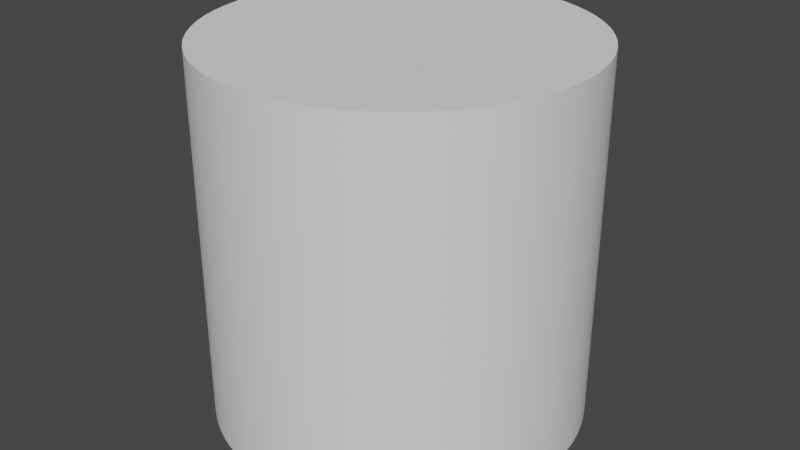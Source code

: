 # Source: cylinder.blend  (saved by Blender 3.4.6; exported with 4.5.12 LTS)
import bpy
from mathutils import Matrix  # noqa: F401  (used for matrix-valued properties, if any)

bpy.ops.wm.read_factory_settings(use_empty=True)
scene = bpy.context.scene
scene.name = 'Scene'

# ---- collections
col_collection = bpy.data.collections.new('Collection'); scene.collection.children.link(col_collection)

# ---- node groups
ng_auto_smooth = bpy.data.node_groups.new('Auto Smooth', 'GeometryNodeTree')
_s = ng_auto_smooth.interface.new_socket(name='Geometry', in_out='OUTPUT', socket_type='NodeSocketGeometry')
_s = ng_auto_smooth.interface.new_socket(name='Geometry', in_out='INPUT', socket_type='NodeSocketGeometry')
_s = ng_auto_smooth.interface.new_socket(name='Angle', in_out='INPUT', socket_type='NodeSocketFloat')
_s.subtype = 'ANGLE'
_s.min_value = 0.0
_s.max_value = 3.142
ng_auto_smooth.is_modifier = True
_N = ng_auto_smooth.nodes; _L = ng_auto_smooth.links
n0 = _N.new('NodeGroupOutput'); n0.name = 'Group Output'; n0.location = (480, -100)
n1 = _N.new('NodeGroupInput'); n1.name = 'Group Input'; n1.location = (-420, -300)
n2 = _N.new('NodeGroupInput'); n2.name = 'Group Input.001'; n2.location = (-60, -100)
n3 = _N.new('GeometryNodeSetShadeSmooth'); n3.name = 'Set Shade Smooth'; n3.location = (120, -100)
n3.domain = 'EDGE'
n4 = _N.new('GeometryNodeSetShadeSmooth'); n4.name = 'Set Shade Smooth.001'; n4.location = (300, -100)
n5 = _N.new('GeometryNodeInputMeshEdgeAngle'); n5.name = 'Edge Angle'; n5.location = (-420, -220)
n6 = _N.new('GeometryNodeInputEdgeSmooth'); n6.name = 'Is Edge Smooth'; n6.location = (-60, -160)
n7 = _N.new('GeometryNodeInputShadeSmooth'); n7.name = 'Is Face Smooth'; n7.location = (-240, -340)
n8 = _N.new('FunctionNodeBooleanMath'); n8.name = 'Boolean Math'; n8.location = (-60, -220)
n9 = _N.new('FunctionNodeCompare'); n9.name = 'Compare'; n9.location = (-240, -180)
n9.operation = 'LESS_EQUAL'
_L.new(n5.outputs[0], n9.inputs[0])
_L.new(n4.outputs[0], n0.inputs[0])
_L.new(n1.outputs[1], n9.inputs[1])
_L.new(n9.outputs[0], n8.inputs[0])
_L.new(n7.outputs[0], n8.inputs[1])
_L.new(n2.outputs[0], n3.inputs[0])
_L.new(n6.outputs[0], n3.inputs[1])
_L.new(n3.outputs[0], n4.inputs[0])
_L.new(n8.outputs[0], n3.inputs[2])
n0.is_active_output = True

# ---- world
world_world = bpy.data.worlds.new('World'); scene.world = world_world
world_world.use_nodes = True; world_world.node_tree.nodes.clear()
_N = world_world.node_tree.nodes; _L = world_world.node_tree.links
n0 = _N.new('ShaderNodeOutputWorld'); n0.name = 'World Output'; n0.location = (300, 300)
n1 = _N.new('ShaderNodeBackground'); n1.name = 'Background'; n1.location = (10, 300)
n1.inputs[0].default_value = (0.05088, 0.05088, 0.05088, 1.0)
_L.new(n1.outputs[0], n0.inputs[0])
n0.is_active_output = True
world_world.color = (0.05088, 0.05088, 0.05088)
world_world.use_sun_shadow = False
world_world.sun_shadow_jitter_overblur = 0.0

# ---- meshes
me_cylinder = bpy.data.meshes.new('Cylinder')
me_cylinder.from_pydata([(0.0, -2.186e-08, -0.5), (0.0, 1.0, -0.5), (0.04901, -2.175e-08, -0.4976), (0.04901, 1.0, -0.4976), (0.09755, -2.144e-08, -0.4904), (0.09755, 1.0, -0.4904), (0.1451, -2.091e-08, -0.4785), (0.1451, 1.0, -0.4785), (0.1913, -2.019e-08, -0.4619), (0.1913, 1.0, -0.4619), (0.2357, -1.928e-08, -0.441), (0.2357, 1.0, -0.441), (0.2778, -1.817e-08, -0.4157), (0.2778, 1.0, -0.4157), (0.3172, -1.689e-08, -0.3865), (0.3172, 1.0, -0.3865), (0.3536, -1.545e-08, -0.3536), (0.3536, 1.0, -0.3536), (0.3865, -1.387e-08, -0.3172), (0.3865, 1.0, -0.3172), (0.4157, -1.214e-08, -0.2778), (0.4157, 1.0, -0.2778), (0.441, -1.03e-08, -0.2357), (0.441, 1.0, -0.2357), (0.4619, -8.364e-09, -0.1913), (0.4619, 1.0, -0.1913), (0.4785, -6.344e-09, -0.1451), (0.4785, 1.0, -0.1451), (0.4904, -4.264e-09, -0.09755), (0.4904, 1.0, -0.09755), (0.4976, -2.142e-09, -0.04901), (0.4976, 1.0, -0.04901), (0.5, 0.0, 0.0), (0.5, 1.0, -4.371e-08), (0.4976, 2.142e-09, 0.04901), (0.4976, 1.0, 0.04901), (0.4904, 4.264e-09, 0.09755), (0.4904, 1.0, 0.09755), (0.4785, 6.344e-09, 0.1451), (0.4785, 1.0, 0.1451), (0.4619, 8.364e-09, 0.1913), (0.4619, 1.0, 0.1913), (0.441, 1.03e-08, 0.2357), (0.441, 1.0, 0.2357), (0.4157, 1.214e-08, 0.2778), (0.4157, 1.0, 0.2778), (0.3865, 1.387e-08, 0.3172), (0.3865, 1.0, 0.3172), (0.3536, 1.545e-08, 0.3536), (0.3536, 1.0, 0.3536), (0.3172, 1.689e-08, 0.3865), (0.3172, 1.0, 0.3865), (0.2778, 1.817e-08, 0.4157), (0.2778, 1.0, 0.4157), (0.2357, 1.928e-08, 0.441), (0.2357, 1.0, 0.441), (0.1913, 2.019e-08, 0.4619), (0.1913, 1.0, 0.4619), (0.1451, 2.091e-08, 0.4785), (0.1451, 1.0, 0.4785), (0.09755, 2.144e-08, 0.4904), (0.09755, 1.0, 0.4904), (0.04901, 2.175e-08, 0.4976), (0.04901, 1.0, 0.4976), (0.0, 2.186e-08, 0.5), (0.0, 1.0, 0.5), (-0.04901, 2.175e-08, 0.4976), (-0.04901, 1.0, 0.4976), (-0.09755, 2.144e-08, 0.4904), (-0.09755, 1.0, 0.4904), (-0.1451, 2.091e-08, 0.4785), (-0.1451, 1.0, 0.4785), (-0.1913, 2.019e-08, 0.4619), (-0.1913, 1.0, 0.4619), (-0.2357, 1.928e-08, 0.441), (-0.2357, 1.0, 0.441), (-0.2778, 1.817e-08, 0.4157), (-0.2778, 1.0, 0.4157), (-0.3172, 1.689e-08, 0.3865), (-0.3172, 1.0, 0.3865), (-0.3536, 1.545e-08, 0.3536), (-0.3536, 1.0, 0.3536), (-0.3865, 1.387e-08, 0.3172), (-0.3865, 1.0, 0.3172), (-0.4157, 1.214e-08, 0.2778), (-0.4157, 1.0, 0.2778), (-0.441, 1.03e-08, 0.2357), (-0.441, 1.0, 0.2357), (-0.4619, 8.364e-09, 0.1913), (-0.4619, 1.0, 0.1913), (-0.4785, 6.344e-09, 0.1451), (-0.4785, 1.0, 0.1451), (-0.4904, 4.264e-09, 0.09755), (-0.4904, 1.0, 0.09755), (-0.4976, 2.142e-09, 0.04901), (-0.4976, 1.0, 0.04901), (-0.5, 0.0, 0.0), (-0.5, 1.0, -4.371e-08), (-0.4976, -2.142e-09, -0.04901), (-0.4976, 1.0, -0.04901), (-0.4904, -4.264e-09, -0.09755), (-0.4904, 1.0, -0.09755), (-0.4785, -6.344e-09, -0.1451), (-0.4785, 1.0, -0.1451), (-0.4619, -8.364e-09, -0.1913), (-0.4619, 1.0, -0.1913), (-0.441, -1.03e-08, -0.2357), (-0.441, 1.0, -0.2357), (-0.4157, -1.214e-08, -0.2778), (-0.4157, 1.0, -0.2778), (-0.3865, -1.387e-08, -0.3172), (-0.3865, 1.0, -0.3172), (-0.3536, -1.545e-08, -0.3536), (-0.3536, 1.0, -0.3536), (-0.3172, -1.689e-08, -0.3865), (-0.3172, 1.0, -0.3865), (-0.2778, -1.817e-08, -0.4157), (-0.2778, 1.0, -0.4157), (-0.2357, -1.928e-08, -0.441), (-0.2357, 1.0, -0.441), (-0.1913, -2.019e-08, -0.4619), (-0.1913, 1.0, -0.4619), (-0.1451, -2.091e-08, -0.4785), (-0.1451, 1.0, -0.4785), (-0.09755, -2.144e-08, -0.4904), (-0.09755, 1.0, -0.4904), (-0.04901, -2.175e-08, -0.4976), (-0.04901, 1.0, -0.4976)], [], [(0, 1, 3, 2), (2, 3, 5, 4), (4, 5, 7, 6), (6, 7, 9, 8), (8, 9, 11, 10), (10, 11, 13, 12), (12, 13, 15, 14), (14, 15, 17, 16), (16, 17, 19, 18), (18, 19, 21, 20), (20, 21, 23, 22), (22, 23, 25, 24), (24, 25, 27, 26), (26, 27, 29, 28), (28, 29, 31, 30), (30, 31, 33, 32), (32, 33, 35, 34), (34, 35, 37, 36), (36, 37, 39, 38), (38, 39, 41, 40), (40, 41, 43, 42), (42, 43, 45, 44), (44, 45, 47, 46), (46, 47, 49, 48), (48, 49, 51, 50), (50, 51, 53, 52), (52, 53, 55, 54), (54, 55, 57, 56), (56, 57, 59, 58), (58, 59, 61, 60), (60, 61, 63, 62), (62, 63, 65, 64), (64, 65, 67, 66), (66, 67, 69, 68), (68, 69, 71, 70), (70, 71, 73, 72), (72, 73, 75, 74), (74, 75, 77, 76), (76, 77, 79, 78), (78, 79, 81, 80), (80, 81, 83, 82), (82, 83, 85, 84), (84, 85, 87, 86), (86, 87, 89, 88), (88, 89, 91, 90), (90, 91, 93, 92), (92, 93, 95, 94), (94, 95, 97, 96), (96, 97, 99, 98), (98, 99, 101, 100), (100, 101, 103, 102), (102, 103, 105, 104), (104, 105, 107, 106), (106, 107, 109, 108), (108, 109, 111, 110), (110, 111, 113, 112), (112, 113, 115, 114), (114, 115, 117, 116), (116, 117, 119, 118), (118, 119, 121, 120), (120, 121, 123, 122), (122, 123, 125, 124), (3, 1, 127, 125, 123, 121, 119, 117, 115, 113, 111, 109, 107, 105, 103, 101, 99, 97, 95, 93, 91, 89, 87, 85, 83, 81, 79, 77, 75, 73, 71, 69, 67, 65, 63, 61, 59, 57, 55, 53, 51, 49, 47, 45, 43, 41, 39, 37, 35, 33, 31, 29, 27, 25, 23, 21, 19, 17, 15, 13, 11, 9, 7, 5), (124, 125, 127, 126), (126, 127, 1, 0), (0, 2, 4, 6, 8, 10, 12, 14, 16, 18, 20, 22, 24, 26, 28, 30, 32, 34, 36, 38, 40, 42, 44, 46, 48, 50, 52, 54, 56, 58, 60, 62, 64, 66, 68, 70, 72, 74, 76, 78, 80, 82, 84, 86, 88, 90, 92, 94, 96, 98, 100, 102, 104, 106, 108, 110, 112, 114, 116, 118, 120, 122, 124, 126)])
me_cylinder.polygons.foreach_set('use_smooth', [True] * 66)
_uv = me_cylinder.uv_layers.new(name='UVMap')
_uv.uv.foreach_set('vector', [1.0, 0.5, 1.0, 1.0, 0.9844, 1.0, 0.9844, 0.5, 0.9844, 0.5, 0.9844, 1.0, 0.9688, 1.0, 0.9688, 0.5, 0.9688, 0.5, 0.9688, 1.0, 0.9531, 1.0, 0.9531, 0.5, 0.9531, 0.5, 0.9531, 1.0, 0.9375, 1.0, 0.9375, 0.5, 0.9375, 0.5, 0.9375, 1.0, 0.9219, 1.0, 0.9219, 0.5, 0.9219, 0.5, 0.9219, 1.0, 0.9062, 1.0, 0.9062, 0.5, 0.9062, 0.5, 0.9062, 1.0, 0.8906, 1.0, 0.8906, 0.5, 0.8906, 0.5, 0.8906, 1.0, 0.875, 1.0, 0.875, 0.5, 0.875, 0.5, 0.875, 1.0, 0.8594, 1.0, 0.8594, 0.5, 0.8594, 0.5, 0.8594, 1.0, 0.8438, 1.0, 0.8438, 0.5, 0.8438, 0.5, 0.8438, 1.0, 0.8281, 1.0, 0.8281, 0.5, 0.8281, 0.5, 0.8281, 1.0, 0.8125, 1.0, 0.8125, 0.5, 0.8125, 0.5, 0.8125, 1.0, 0.7969, 1.0, 0.7969, 0.5, 0.7969, 0.5, 0.7969, 1.0, 0.7812, 1.0, 0.7812, 0.5, 0.7812, 0.5, 0.7812, 1.0, 0.7656, 1.0, 0.7656, 0.5, 0.7656, 0.5, 0.7656, 1.0, 0.75, 1.0, 0.75, 0.5, 0.75, 0.5, 0.75, 1.0, 0.7344, 1.0, 0.7344, 0.5, 0.7344, 0.5, 0.7344, 1.0, 0.7188, 1.0, 0.7188, 0.5, 0.7188, 0.5, 0.7188, 1.0, 0.7031, 1.0, 0.7031, 0.5, 0.7031, 0.5, 0.7031, 1.0, 0.6875, 1.0, 0.6875, 0.5, 0.6875, 0.5, 0.6875, 1.0, 0.6719, 1.0, 0.6719, 0.5, 0.6719, 0.5, 0.6719, 1.0, 0.6562, 1.0, 0.6562, 0.5, 0.6562, 0.5, 0.6562, 1.0, 0.6406, 1.0, 0.6406, 0.5, 0.6406, 0.5, 0.6406, 1.0, 0.625, 1.0, 0.625, 0.5, 0.625, 0.5, 0.625, 1.0, 0.6094, 1.0, 0.6094, 0.5, 0.6094, 0.5, 0.6094, 1.0, 0.5938, 1.0, 0.5938, 0.5, 0.5938, 0.5, 0.5938, 1.0, 0.5781, 1.0, 0.5781, 0.5, 0.5781, 0.5, 0.5781, 1.0, 0.5625, 1.0, 0.5625, 0.5, 0.5625, 0.5, 0.5625, 1.0, 0.5469, 1.0, 0.5469, 0.5, 0.5469, 0.5, 0.5469, 1.0, 0.5312, 1.0, 0.5312, 0.5, 0.5312, 0.5, 0.5312, 1.0, 0.5156, 1.0, 0.5156, 0.5, 0.5156, 0.5, 0.5156, 1.0, 0.5, 1.0, 0.5, 0.5, 0.5, 0.5, 0.5, 1.0, 0.4844, 1.0, 0.4844, 0.5, 0.4844, 0.5, 0.4844, 1.0, 0.4688, 1.0, 0.4688, 0.5, 0.4688, 0.5, 0.4688, 1.0, 0.4531, 1.0, 0.4531, 0.5, 0.4531, 0.5, 0.4531, 1.0, 0.4375, 1.0, 0.4375, 0.5, 0.4375, 0.5, 0.4375, 1.0, 0.4219, 1.0, 0.4219, 0.5, 0.4219, 0.5, 0.4219, 1.0, 0.4062, 1.0, 0.4062, 0.5, 0.4062, 0.5, 0.4062, 1.0, 0.3906, 1.0, 0.3906, 0.5, 0.3906, 0.5, 0.3906, 1.0, 0.375, 1.0, 0.375, 0.5, 0.375, 0.5, 0.375, 1.0, 0.3594, 1.0, 0.3594, 0.5, 0.3594, 0.5, 0.3594, 1.0, 0.3438, 1.0, 0.3438, 0.5, 0.3438, 0.5, 0.3438, 1.0, 0.3281, 1.0, 0.3281, 0.5, 0.3281, 0.5, 0.3281, 1.0, 0.3125, 1.0, 0.3125, 0.5, 0.3125, 0.5, 0.3125, 1.0, 0.2969, 1.0, 0.2969, 0.5, 0.2969, 0.5, 0.2969, 1.0, 0.2812, 1.0, 0.2812, 0.5, 0.2812, 0.5, 0.2812, 1.0, 0.2656, 1.0, 0.2656, 0.5, 0.2656, 0.5, 0.2656, 1.0, 0.25, 1.0, 0.25, 0.5, 0.25, 0.5, 0.25, 1.0, 0.2344, 1.0, 0.2344, 0.5, 0.2344, 0.5, 0.2344, 1.0, 0.2188, 1.0, 0.2188, 0.5, 0.2188, 0.5, 0.2188, 1.0, 0.2031, 1.0, 0.2031, 0.5, 0.2031, 0.5, 0.2031, 1.0, 0.1875, 1.0, 0.1875, 0.5, 0.1875, 0.5, 0.1875, 1.0, 0.1719, 1.0, 0.1719, 0.5, 0.1719, 0.5, 0.1719, 1.0, 0.1562, 1.0, 0.1562, 0.5, 0.1562, 0.5, 0.1562, 1.0, 0.1406, 1.0, 0.1406, 0.5, 0.1406, 0.5, 0.1406, 1.0, 0.125, 1.0, 0.125, 0.5, 0.125, 0.5, 0.125, 1.0, 0.1094, 1.0, 0.1094, 0.5, 0.1094, 0.5, 0.1094, 1.0, 0.09375, 1.0, 0.09375, 0.5, 0.09375, 0.5, 0.09375, 1.0, 0.07812, 1.0, 0.07812, 0.5, 0.07812, 0.5, 0.07812, 1.0, 0.0625, 1.0, 0.0625, 0.5, 0.0625, 0.5, 0.0625, 1.0, 0.04688, 1.0, 0.04688, 0.5, 0.04688, 0.5, 0.04688, 1.0, 0.03125, 1.0, 0.03125, 0.5, 0.2735, 0.4888, 0.25, 0.49, 0.2265, 0.4888, 0.2032, 0.4854, 0.1803, 0.4797, 0.1582, 0.4717, 0.1369, 0.4617, 0.1167, 0.4496, 0.09775, 0.4355, 0.08029, 0.4197, 0.06448, 0.4023, 0.05045, 0.3833, 0.03834, 0.3631, 0.02827, 0.3418, 0.02033, 0.3197, 0.01461, 0.2968, 0.01116, 0.2735, 0.01, 0.25, 0.01116, 0.2265, 0.01461, 0.2032, 0.02033, 0.1803, 0.02827, 0.1582, 0.03834, 0.1369, 0.05045, 0.1167, 0.06448, 0.09775, 0.08029, 0.08029, 0.09775, 0.06448, 0.1167, 0.05045, 0.1369, 0.03834, 0.1582, 0.02827, 0.1803, 0.02033, 0.2032, 0.01461, 0.2265, 0.01116, 0.25, 0.01, 0.2735, 0.01116, 0.2968, 0.01461, 0.3197, 0.02033, 0.3418, 0.02827, 0.3631, 0.03834, 0.3833, 0.05045, 0.4023, 0.06448, 0.4197, 0.08029, 0.4355, 0.09775, 0.4496, 0.1167, 0.4617, 0.1369, 0.4717, 0.1582, 0.4797, 0.1803, 0.4854, 0.2032, 0.4888, 0.2265, 0.49, 0.25, 0.4888, 0.2735, 0.4854, 0.2968, 0.4797, 0.3197, 0.4717, 0.3418, 0.4617, 0.3631, 0.4496, 0.3833, 0.4355, 0.4023, 0.4197, 0.4197, 0.4023, 0.4355, 0.3833, 0.4496, 0.3631, 0.4617, 0.3418, 0.4717, 0.3197, 0.4797, 0.2968, 0.4854, 0.03125, 0.5, 0.03125, 1.0, 0.01562, 1.0, 0.01562, 0.5, 0.01562, 0.5, 0.01562, 1.0, 0.0, 1.0, 0.0, 0.5, 0.75, 0.49, 0.7735, 0.4888, 0.7968, 0.4854, 0.8197, 0.4797, 0.8418, 0.4717, 0.8631, 0.4617, 0.8833, 0.4496, 0.9023, 0.4355, 0.9197, 0.4197, 0.9355, 0.4023, 0.9496, 0.3833, 0.9617, 0.3631, 0.9717, 0.3418, 0.9797, 0.3197, 0.9854, 0.2968, 0.9888, 0.2735, 0.99, 0.25, 0.9888, 0.2265, 0.9854, 0.2032, 0.9797, 0.1803, 0.9717, 0.1582, 0.9617, 0.1369, 0.9496, 0.1167, 0.9355, 0.09775, 0.9197, 0.08029, 0.9023, 0.06448, 0.8833, 0.05045, 0.8631, 0.03834, 0.8418, 0.02827, 0.8197, 0.02033, 0.7968, 0.01461, 0.7735, 0.01116, 0.75, 0.01, 0.7265, 0.01116, 0.7032, 0.01461, 0.6803, 0.02033, 0.6582, 0.02827, 0.6369, 0.03834, 0.6167, 0.05045, 0.5977, 0.06448, 0.5803, 0.08029, 0.5645, 0.09775, 0.5504, 0.1167, 0.5383, 0.1369, 0.5283, 0.1582, 0.5203, 0.1803, 0.5146, 0.2032, 0.5112, 0.2265, 0.51, 0.25, 0.5112, 0.2735, 0.5146, 0.2968, 0.5203, 0.3197, 0.5283, 0.3418, 0.5383, 0.3631, 0.5504, 0.3833, 0.5645, 0.4023, 0.5803, 0.4197, 0.5977, 0.4355, 0.6167, 0.4496, 0.6369, 0.4617, 0.6582, 0.4717, 0.6803, 0.4797, 0.7032, 0.4854, 0.7265, 0.4888])
me_cylinder.update()

# ---- objects
ob_cylinder = bpy.data.objects.new('Cylinder', me_cylinder)

# ---- transforms, parenting, visibility, modifiers, constraints
ob_cylinder.location = (0.0, 0.0, 0.0)
ob_cylinder.rotation_euler = (1.571, -0.0, 0.0)
_m = ob_cylinder.modifiers.new('Auto Smooth', 'NODES')
_m.node_group = ng_auto_smooth
_gi = [s.identifier for s in ng_auto_smooth.interface.items_tree if s.item_type == 'SOCKET' and s.in_out == 'INPUT']
_m[_gi[1]] = 0.5236  # Angle

# ---- collection membership
col_collection.objects.link(ob_cylinder)

# ---- scene / render settings (as saved in the file)
scene.frame_start = 1; scene.frame_end = 250; scene.frame_set(1)
scene.render.engine = 'BLENDER_EEVEE_NEXT'
scene.cycles.sampling_pattern = 'TABULATED_SOBOL'
scene.cycles.use_light_tree = False
scene.view_settings.view_transform = 'Filmic'
bpy.context.view_layer.update()

# ---- added for rendering (the .blend has no active camera and no usable light): camera, sun
cam_auto = bpy.data.cameras.new('AutoCamera')
cam_auto.lens = 50.0
cam_auto.sensor_width = 36.0
cam_auto.clip_end = 1000.0
ob_auto_camera = bpy.data.objects.new('AutoCamera', cam_auto)
scene.collection.objects.link(ob_auto_camera)
ob_auto_camera.location = (1.60254, -1.92304, 1.78203)
ob_auto_camera.rotation_euler = (1.09748, -7.21219e-08, 0.694738)
scene.camera = ob_auto_camera
light_auto_sun = bpy.data.lights.new('AutoSun', 'SUN')
light_auto_sun.energy = 3.0
light_auto_sun.angle = 0.0523599
ob_auto_sun = bpy.data.objects.new('AutoSun', light_auto_sun)
scene.collection.objects.link(ob_auto_sun)
ob_auto_sun.rotation_euler = (0.872665, 0.174533, 0.523599)
bpy.context.view_layer.update()
